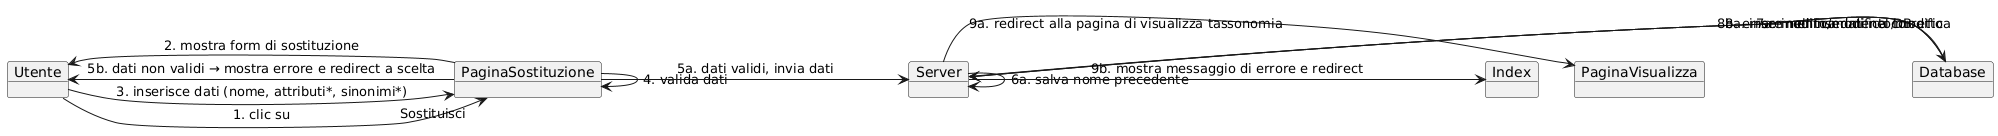

The diagram above was rendered by PlantUML. Its source (embedded in the PNG):
@startuml
object Utente
object PaginaSostituzione
object Server
object Database
object PaginaVisualizza
object Index

Utente -> PaginaSostituzione : 1. clic su "Sostituisci"
PaginaSostituzione -> Utente : 2. mostra form di sostituzione

Utente -> PaginaSostituzione : 3. inserisce dati (nome, attributi*, sinonimi*)
PaginaSostituzione -> PaginaSostituzione : 4. valida dati

PaginaSostituzione -> Server : 5a. dati validi, invia dati
Server -> Server : 6a. salva nome precedente
Server -> Database : 7a. modifica dati nel DB

Database -> Server : 8a. inserimento/modifica corretto
Server -> PaginaVisualizza : 9a. redirect alla pagina di visualizza tassonomia

Database -> Server : 8b. errore nell'inserimento/modifica
Server -> Index : 9b. mostra messaggio di errore e redirect

PaginaSostituzione -> Utente : 5b. dati non validi → mostra errore e redirect a scelta
@enduml